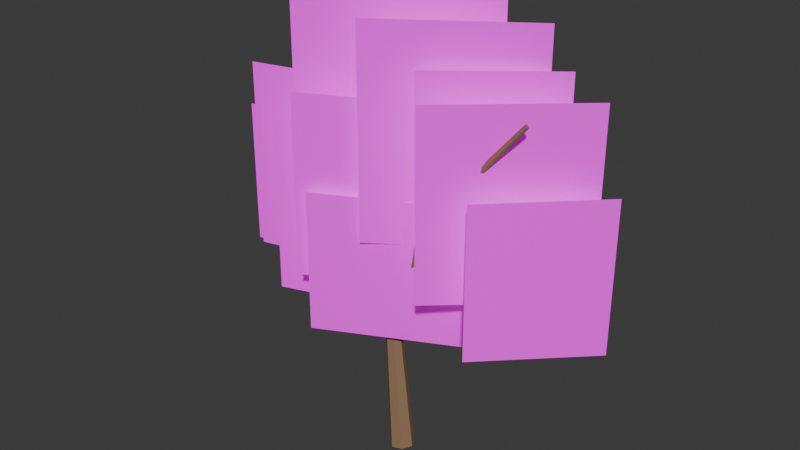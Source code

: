 # Source: TREE_EUCALYPTUS_COASTAL_002_2.0.0_CLOSE.blend  (saved by Blender 5.2.44; exported with 4.5.12 LTS)
import bpy
from mathutils import Matrix  # noqa: F401  (used for matrix-valued properties, if any)

bpy.ops.wm.read_factory_settings(use_empty=True)
scene = bpy.context.scene
scene.name = 'Scene'

# ---- collections
col_collection = bpy.data.collections.new('Collection'); scene.collection.children.link(col_collection)

# ---- images (referenced by path relative to the original .blend; pixels are not part of the script)
import os
ASSET_DIR = os.environ.get("B2B_ASSET_DIR", "")  # directory of the original .blend (textures are referenced by path, not embedded)
HERE = os.path.dirname(os.path.abspath(__file__))  # packed textures are extracted next to this script under _unpacked/

def load_image(name, relpath, width, height, colorspace="sRGB"):
    """Load a texture the original file referenced (path relative to the .blend, or extracted next to this script)."""
    p = next((c for c in (os.path.join(HERE, relpath), os.path.join(ASSET_DIR, relpath)) if relpath and os.path.exists(c)), "")
    if p:
        img = bpy.data.images.load(p, check_existing=True)
        img.name = name
    else:  # same state as the original file: an image datablock whose file is absent (Cycles renders it pink)
        img = bpy.data.images.new(name, width, height)
        img.source = "FILE"
        img.filepath = "//" + (relpath or name)
    img.colorspace_settings.name = colorspace
    return img
img_eucalyptus_foliage_cluster_atlas_v2_clean_png = load_image('EUCALYPTUS_FOLIAGE_CLUSTER_ATLAS_V2_CLEAN.png', 'EUCALYPTUS_FOLIAGE_CLUSTER_ATLAS_V2_CLEAN.png', 1024, 1024, 'sRGB')

# ---- materials (node trees are filled in below, after node groups)
mat_gg_mat_tree_bark_shared = bpy.data.materials.new('GG_MAT_TREE_BARK_SHARED')
mat_gg_mat_foliage_rich_raster_v2 = bpy.data.materials.new('GG_MAT_FOLIAGE_RICH_RASTER_V2')

# ---- material node trees
mat_gg_mat_tree_bark_shared.use_nodes = True; mat_gg_mat_tree_bark_shared.node_tree.nodes.clear()
_N = mat_gg_mat_tree_bark_shared.node_tree.nodes; _L = mat_gg_mat_tree_bark_shared.node_tree.links
n0 = _N.new('ShaderNodeBsdfPrincipled'); n0.name = 'Principled BSDF'; n0.location = (-200, 100)
n0.inputs[0].default_value = (0.28, 0.17, 0.09, 1.0)
n0.inputs[2].default_value = 0.8
n0.inputs[10].default_value = 0.005
n1 = _N.new('ShaderNodeOutputMaterial'); n1.name = 'Material Output'; n1.location = (200, 100)
_L.new(n0.outputs[0], n1.inputs[0])
n1.is_active_output = True
mat_gg_mat_foliage_rich_raster_v2.use_nodes = True; mat_gg_mat_foliage_rich_raster_v2.node_tree.nodes.clear()
_N = mat_gg_mat_foliage_rich_raster_v2.node_tree.nodes; _L = mat_gg_mat_foliage_rich_raster_v2.node_tree.links
n0 = _N.new('ShaderNodeOutputMaterial'); n0.name = 'Material Output'; n0.location = (0, 0)
n1 = _N.new('ShaderNodeBsdfPrincipled'); n1.name = 'Principled BSDF'; n1.location = (0, 0)
n1.inputs[2].default_value = 0.85
n1.inputs[10].default_value = 0.005
n1.inputs[28].default_value = 0.18
n2 = _N.new('ShaderNodeTexImage'); n2.name = 'Image Texture'; n2.location = (0, 0)
n2.image = img_eucalyptus_foliage_cluster_atlas_v2_clean_png
_L.new(n2.outputs[0], n1.inputs[0])
_L.new(n2.outputs[0], n1.inputs[27])
_L.new(n2.outputs[1], n1.inputs[4])
_L.new(n1.outputs[0], n0.inputs[0])
n0.is_active_output = True

# ---- world
world_world = bpy.data.worlds.new('World'); scene.world = world_world
world_world.use_nodes = True; world_world.node_tree.nodes.clear()
_N = world_world.node_tree.nodes; _L = world_world.node_tree.links
n0 = _N.new('ShaderNodeOutputWorld'); n0.name = 'World Output'; n0.location = (200, 100)
n1 = _N.new('ShaderNodeBackground'); n1.name = 'Background'; n1.location = (-200, 100)
n1.inputs[0].default_value = (0.05088, 0.05088, 0.05088, 1.0)
_L.new(n1.outputs[0], n0.inputs[0])
n0.is_active_output = True
world_world.color = (0.05088, 0.05088, 0.05088)
world_world.sun_shadow_jitter_overblur = 0.0

# ---- meshes
me_cone = bpy.data.meshes.new('Cone')
me_cone.from_pydata([(0.0, 0.25, -1.505), (0.0, 0.14, 1.505), (0.1955, 0.1559, -1.505), (0.1095, 0.08729, 1.505), (0.2437, -0.05563, -1.505), (0.1365, -0.03115, 1.505), (0.1085, -0.2252, -1.505), (0.06074, -0.1261, 1.505), (-0.1085, -0.2252, -1.505), (-0.06074, -0.1261, 1.505), (-0.2437, -0.05563, -1.505), (-0.1365, -0.03115, 1.505), (-0.1955, 0.1559, -1.505), (-0.1095, 0.08729, 1.505)], [], [(0, 1, 3, 2), (2, 3, 5, 4), (4, 5, 7, 6), (6, 7, 9, 8), (8, 9, 11, 10), (3, 1, 13, 11, 9, 7, 5), (10, 11, 13, 12), (12, 13, 1, 0), (0, 2, 4, 6, 8, 10, 12)])
_uv = me_cone.uv_layers.new(name='UVMap')
_uv.uv.foreach_set('vector', [1.0, 0.5, 1.0, 1.0, 0.8571, 1.0, 0.8571, 0.5, 0.8571, 0.5, 0.8571, 1.0, 0.7143, 1.0, 0.7143, 0.5, 0.7143, 0.5, 0.7143, 1.0, 0.5714, 1.0, 0.5714, 0.5, 0.5714, 0.5, 0.5714, 1.0, 0.4286, 1.0, 0.4286, 0.5, 0.4286, 0.5, 0.4286, 1.0, 0.2857, 1.0, 0.2857, 0.5, 0.4376, 0.3996, 0.25, 0.49, 0.06236, 0.3996, 0.01602, 0.1966, 0.1459, 0.03377, 0.3541, 0.03377, 0.484, 0.1966, 0.2857, 0.5, 0.2857, 1.0, 0.1429, 1.0, 0.1429, 0.5, 0.1429, 0.5, 0.1429, 1.0, 2.98e-08, 1.0, 2.98e-08, 0.5, 0.75, 0.49, 0.9376, 0.3996, 0.984, 0.1966, 0.8541, 0.03377, 0.6459, 0.03377, 0.516, 0.1966, 0.5624, 0.3996])
me_cone.materials.append(mat_gg_mat_tree_bark_shared)
me_cone.update()
me_cone_001 = bpy.data.meshes.new('Cone.001')
me_cone_001.from_pydata([(0.0, 0.14, -1.668), (0.0, 0.0784, 1.668), (0.1095, 0.08729, -1.668), (0.0613, 0.04888, 1.668), (0.1365, -0.03115, -1.668), (0.07643, -0.01745, 1.668), (0.06074, -0.1261, -1.668), (0.03402, -0.07064, 1.668), (-0.06074, -0.1261, -1.668), (-0.03402, -0.07064, 1.668), (-0.1365, -0.03115, -1.668), (-0.07643, -0.01745, 1.668), (-0.1095, 0.08729, -1.668), (-0.0613, 0.04888, 1.668)], [], [(0, 1, 3, 2), (2, 3, 5, 4), (4, 5, 7, 6), (6, 7, 9, 8), (8, 9, 11, 10), (3, 1, 13, 11, 9, 7, 5), (10, 11, 13, 12), (12, 13, 1, 0), (0, 2, 4, 6, 8, 10, 12)])
_uv = me_cone_001.uv_layers.new(name='UVMap')
_uv.uv.foreach_set('vector', [1.0, 0.5, 1.0, 1.0, 0.8571, 1.0, 0.8571, 0.5, 0.8571, 0.5, 0.8571, 1.0, 0.7143, 1.0, 0.7143, 0.5, 0.7143, 0.5, 0.7143, 1.0, 0.5714, 1.0, 0.5714, 0.5, 0.5714, 0.5, 0.5714, 1.0, 0.4286, 1.0, 0.4286, 0.5, 0.4286, 0.5, 0.4286, 1.0, 0.2857, 1.0, 0.2857, 0.5, 0.4376, 0.3996, 0.25, 0.49, 0.06236, 0.3996, 0.01602, 0.1966, 0.1459, 0.03377, 0.3541, 0.03377, 0.484, 0.1966, 0.2857, 0.5, 0.2857, 1.0, 0.1429, 1.0, 0.1429, 0.5, 0.1429, 0.5, 0.1429, 1.0, 2.98e-08, 1.0, 2.98e-08, 0.5, 0.75, 0.49, 0.9376, 0.3996, 0.984, 0.1966, 0.8541, 0.03377, 0.6459, 0.03377, 0.516, 0.1966, 0.5624, 0.3996])
me_cone_001.materials.append(mat_gg_mat_tree_bark_shared)
me_cone_001.update()
me_cone_002 = bpy.data.meshes.new('Cone.002')
me_cone_002.from_pydata([(0.0, 0.14, -1.72), (0.0, 0.0784, 1.72), (0.1095, 0.08729, -1.72), (0.0613, 0.04888, 1.72), (0.1365, -0.03115, -1.72), (0.07643, -0.01745, 1.72), (0.06074, -0.1261, -1.72), (0.03402, -0.07064, 1.72), (-0.06074, -0.1261, -1.72), (-0.03402, -0.07064, 1.72), (-0.1365, -0.03115, -1.72), (-0.07643, -0.01745, 1.72), (-0.1095, 0.08729, -1.72), (-0.0613, 0.04888, 1.72)], [], [(0, 1, 3, 2), (2, 3, 5, 4), (4, 5, 7, 6), (6, 7, 9, 8), (8, 9, 11, 10), (3, 1, 13, 11, 9, 7, 5), (10, 11, 13, 12), (12, 13, 1, 0), (0, 2, 4, 6, 8, 10, 12)])
_uv = me_cone_002.uv_layers.new(name='UVMap')
_uv.uv.foreach_set('vector', [1.0, 0.5, 1.0, 1.0, 0.8571, 1.0, 0.8571, 0.5, 0.8571, 0.5, 0.8571, 1.0, 0.7143, 1.0, 0.7143, 0.5, 0.7143, 0.5, 0.7143, 1.0, 0.5714, 1.0, 0.5714, 0.5, 0.5714, 0.5, 0.5714, 1.0, 0.4286, 1.0, 0.4286, 0.5, 0.4286, 0.5, 0.4286, 1.0, 0.2857, 1.0, 0.2857, 0.5, 0.4376, 0.3996, 0.25, 0.49, 0.06236, 0.3996, 0.01602, 0.1966, 0.1459, 0.03377, 0.3541, 0.03377, 0.484, 0.1966, 0.2857, 0.5, 0.2857, 1.0, 0.1429, 1.0, 0.1429, 0.5, 0.1429, 0.5, 0.1429, 1.0, 2.98e-08, 1.0, 2.98e-08, 0.5, 0.75, 0.49, 0.9376, 0.3996, 0.984, 0.1966, 0.8541, 0.03377, 0.6459, 0.03377, 0.516, 0.1966, 0.5624, 0.3996])
me_cone_002.materials.append(mat_gg_mat_tree_bark_shared)
me_cone_002.update()
me_cone_003 = bpy.data.meshes.new('Cone.003')
me_cone_003.from_pydata([(0.0, 0.08, -1.068), (0.0, 0.0448, 1.068), (0.06255, 0.04988, -1.068), (0.03503, 0.02793, 1.068), (0.07799, -0.0178, -1.068), (0.04368, -0.009969, 1.068), (0.03471, -0.07208, -1.068), (0.01944, -0.04036, 1.068), (-0.03471, -0.07208, -1.068), (-0.01944, -0.04036, 1.068), (-0.07799, -0.0178, -1.068), (-0.04368, -0.009969, 1.068), (-0.06255, 0.04988, -1.068), (-0.03503, 0.02793, 1.068)], [], [(0, 1, 3, 2), (2, 3, 5, 4), (4, 5, 7, 6), (6, 7, 9, 8), (8, 9, 11, 10), (3, 1, 13, 11, 9, 7, 5), (10, 11, 13, 12), (12, 13, 1, 0), (0, 2, 4, 6, 8, 10, 12)])
_uv = me_cone_003.uv_layers.new(name='UVMap')
_uv.uv.foreach_set('vector', [1.0, 0.5, 1.0, 1.0, 0.8571, 1.0, 0.8571, 0.5, 0.8571, 0.5, 0.8571, 1.0, 0.7143, 1.0, 0.7143, 0.5, 0.7143, 0.5, 0.7143, 1.0, 0.5714, 1.0, 0.5714, 0.5, 0.5714, 0.5, 0.5714, 1.0, 0.4286, 1.0, 0.4286, 0.5, 0.4286, 0.5, 0.4286, 1.0, 0.2857, 1.0, 0.2857, 0.5, 0.4376, 0.3996, 0.25, 0.49, 0.06236, 0.3996, 0.01602, 0.1966, 0.1459, 0.03377, 0.3541, 0.03377, 0.484, 0.1966, 0.2857, 0.5, 0.2857, 1.0, 0.1429, 1.0, 0.1429, 0.5, 0.1429, 0.5, 0.1429, 1.0, 2.98e-08, 1.0, 2.98e-08, 0.5, 0.75, 0.49, 0.9376, 0.3996, 0.984, 0.1966, 0.8541, 0.03377, 0.6459, 0.03377, 0.516, 0.1966, 0.5624, 0.3996])
me_cone_003.materials.append(mat_gg_mat_tree_bark_shared)
me_cone_003.update()
me_cone_004 = bpy.data.meshes.new('Cone.004')
me_cone_004.from_pydata([(0.0, 0.09, -1.164), (0.0, 0.0504, 1.164), (0.07036, 0.05611, -1.164), (0.0394, 0.03142, 1.164), (0.08774, -0.02003, -1.164), (0.04914, -0.01122, 1.164), (0.03905, -0.08109, -1.164), (0.02187, -0.04541, 1.164), (-0.03905, -0.08109, -1.164), (-0.02187, -0.04541, 1.164), (-0.08774, -0.02003, -1.164), (-0.04914, -0.01122, 1.164), (-0.07036, 0.05611, -1.164), (-0.0394, 0.03142, 1.164)], [], [(0, 1, 3, 2), (2, 3, 5, 4), (4, 5, 7, 6), (6, 7, 9, 8), (8, 9, 11, 10), (3, 1, 13, 11, 9, 7, 5), (10, 11, 13, 12), (12, 13, 1, 0), (0, 2, 4, 6, 8, 10, 12)])
_uv = me_cone_004.uv_layers.new(name='UVMap')
_uv.uv.foreach_set('vector', [1.0, 0.5, 1.0, 1.0, 0.8571, 1.0, 0.8571, 0.5, 0.8571, 0.5, 0.8571, 1.0, 0.7143, 1.0, 0.7143, 0.5, 0.7143, 0.5, 0.7143, 1.0, 0.5714, 1.0, 0.5714, 0.5, 0.5714, 0.5, 0.5714, 1.0, 0.4286, 1.0, 0.4286, 0.5, 0.4286, 0.5, 0.4286, 1.0, 0.2857, 1.0, 0.2857, 0.5, 0.4376, 0.3996, 0.25, 0.49, 0.06236, 0.3996, 0.01602, 0.1966, 0.1459, 0.03377, 0.3541, 0.03377, 0.484, 0.1966, 0.2857, 0.5, 0.2857, 1.0, 0.1429, 1.0, 0.1429, 0.5, 0.1429, 0.5, 0.1429, 1.0, 2.98e-08, 1.0, 2.98e-08, 0.5, 0.75, 0.49, 0.9376, 0.3996, 0.984, 0.1966, 0.8541, 0.03377, 0.6459, 0.03377, 0.516, 0.1966, 0.5624, 0.3996])
me_cone_004.materials.append(mat_gg_mat_tree_bark_shared)
me_cone_004.update()
me_gg_tree_eucalyptus_coastal_002_card_00_mesh = bpy.data.meshes.new('GG_TREE_EUCALYPTUS_COASTAL_002_CARD_00_MESH')
me_gg_tree_eucalyptus_coastal_002_card_00_mesh.from_pydata([(-1.6, 0.0, -1.875), (1.6, 0.0, -1.875), (1.6, 0.0, 1.875), (-1.6, 0.0, 1.875)], [], [(0, 1, 2, 3)])
_uv = me_gg_tree_eucalyptus_coastal_002_card_00_mesh.uv_layers.new(name='UVMap')
_uv.uv.foreach_set('vector', [0.01356, 0.5861, 0.3421, 0.5861, 0.3421, 0.9896, 0.01356, 0.9896])
me_gg_tree_eucalyptus_coastal_002_card_00_mesh.materials.append(mat_gg_mat_foliage_rich_raster_v2)
me_gg_tree_eucalyptus_coastal_002_card_00_mesh.update()
me_gg_tree_eucalyptus_coastal_002_card_01_mesh = bpy.data.meshes.new('GG_TREE_EUCALYPTUS_COASTAL_002_CARD_01_MESH')
me_gg_tree_eucalyptus_coastal_002_card_01_mesh.from_pydata([(-1.6, 0.0, -2.0), (1.6, 0.0, -2.0), (1.6, 0.0, 2.0), (-1.6, 0.0, 2.0)], [], [(0, 1, 2, 3)])
_uv = me_gg_tree_eucalyptus_coastal_002_card_01_mesh.uv_layers.new(name='UVMap')
_uv.uv.foreach_set('vector', [0.3812, 0.5502, 0.6651, 0.5502, 0.6651, 0.9856, 0.3812, 0.9856])
me_gg_tree_eucalyptus_coastal_002_card_01_mesh.materials.append(mat_gg_mat_foliage_rich_raster_v2)
me_gg_tree_eucalyptus_coastal_002_card_01_mesh.update()
me_gg_tree_eucalyptus_coastal_002_card_02_mesh = bpy.data.meshes.new('GG_TREE_EUCALYPTUS_COASTAL_002_CARD_02_MESH')
me_gg_tree_eucalyptus_coastal_002_card_02_mesh.from_pydata([(-1.575, 0.0, -2.025), (1.575, 0.0, -2.025), (1.575, 0.0, 2.025), (-1.575, 0.0, 2.025)], [], [(0, 1, 2, 3)])
_uv = me_gg_tree_eucalyptus_coastal_002_card_02_mesh.uv_layers.new(name='UVMap')
_uv.uv.foreach_set('vector', [0.01356, 0.5861, 0.3421, 0.5861, 0.3421, 0.9896, 0.01356, 0.9896])
me_gg_tree_eucalyptus_coastal_002_card_02_mesh.materials.append(mat_gg_mat_foliage_rich_raster_v2)
me_gg_tree_eucalyptus_coastal_002_card_02_mesh.update()
me_gg_tree_eucalyptus_coastal_002_card_03_mesh = bpy.data.meshes.new('GG_TREE_EUCALYPTUS_COASTAL_002_CARD_03_MESH')
me_gg_tree_eucalyptus_coastal_002_card_03_mesh.from_pydata([(-1.525, 0.0, -1.825), (1.525, 0.0, -1.825), (1.525, 0.0, 1.825), (-1.525, 0.0, 1.825)], [], [(0, 1, 2, 3)])
_uv = me_gg_tree_eucalyptus_coastal_002_card_03_mesh.uv_layers.new(name='UVMap')
_uv.uv.foreach_set('vector', [0.555, 0.01435, 0.7153, 0.01435, 0.7153, 0.3628, 0.555, 0.3628])
me_gg_tree_eucalyptus_coastal_002_card_03_mesh.materials.append(mat_gg_mat_foliage_rich_raster_v2)
me_gg_tree_eucalyptus_coastal_002_card_03_mesh.update()
me_gg_tree_eucalyptus_coastal_002_card_04_mesh = bpy.data.meshes.new('GG_TREE_EUCALYPTUS_COASTAL_002_CARD_04_MESH')
me_gg_tree_eucalyptus_coastal_002_card_04_mesh.from_pydata([(-1.25, 0.0, -1.5), (1.25, 0.0, -1.5), (1.25, 0.0, 1.5), (-1.25, 0.0, 1.5)], [], [(0, 1, 2, 3)])
_uv = me_gg_tree_eucalyptus_coastal_002_card_04_mesh.uv_layers.new(name='UVMap')
_uv.uv.foreach_set('vector', [0.5821, 0.3612, 0.7927, 0.3612, 0.7927, 0.5526, 0.5821, 0.5526])
me_gg_tree_eucalyptus_coastal_002_card_04_mesh.materials.append(mat_gg_mat_foliage_rich_raster_v2)
me_gg_tree_eucalyptus_coastal_002_card_04_mesh.update()
me_gg_tree_eucalyptus_coastal_002_card_05_mesh = bpy.data.meshes.new('GG_TREE_EUCALYPTUS_COASTAL_002_CARD_05_MESH')
me_gg_tree_eucalyptus_coastal_002_card_05_mesh.from_pydata([(-1.55, 0.0, -1.75), (1.55, 0.0, -1.75), (1.55, 0.0, 1.75), (-1.55, 0.0, 1.75)], [], [(0, 1, 2, 3)])
_uv = me_gg_tree_eucalyptus_coastal_002_card_05_mesh.uv_layers.new(name='UVMap')
_uv.uv.foreach_set('vector', [0.02073, 0.01994, 0.5399, 0.01994, 0.5399, 0.3676, 0.02073, 0.3676])
me_gg_tree_eucalyptus_coastal_002_card_05_mesh.materials.append(mat_gg_mat_foliage_rich_raster_v2)
me_gg_tree_eucalyptus_coastal_002_card_05_mesh.update()
me_gg_tree_eucalyptus_coastal_002_card_06_mesh = bpy.data.meshes.new('GG_TREE_EUCALYPTUS_COASTAL_002_CARD_06_MESH')
me_gg_tree_eucalyptus_coastal_002_card_06_mesh.from_pydata([(-1.225, 0.0, -1.45), (1.225, 0.0, -1.45), (1.225, 0.0, 1.45), (-1.225, 0.0, 1.45)], [], [(0, 1, 2, 3)])
_uv = me_gg_tree_eucalyptus_coastal_002_card_06_mesh.uv_layers.new(name='UVMap')
_uv.uv.foreach_set('vector', [0.555, 0.01435, 0.7153, 0.01435, 0.7153, 0.3628, 0.555, 0.3628])
me_gg_tree_eucalyptus_coastal_002_card_06_mesh.materials.append(mat_gg_mat_foliage_rich_raster_v2)
me_gg_tree_eucalyptus_coastal_002_card_06_mesh.update()
me_gg_tree_eucalyptus_coastal_002_card_07_mesh = bpy.data.meshes.new('GG_TREE_EUCALYPTUS_COASTAL_002_CARD_07_MESH')
me_gg_tree_eucalyptus_coastal_002_card_07_mesh.from_pydata([(-1.275, 0.0, -1.6), (1.275, 0.0, -1.6), (1.275, 0.0, 1.6), (-1.275, 0.0, 1.6)], [], [(0, 1, 2, 3)])
_uv = me_gg_tree_eucalyptus_coastal_002_card_07_mesh.uv_layers.new(name='UVMap')
_uv.uv.foreach_set('vector', [0.3812, 0.5502, 0.6651, 0.5502, 0.6651, 0.9856, 0.3812, 0.9856])
me_gg_tree_eucalyptus_coastal_002_card_07_mesh.materials.append(mat_gg_mat_foliage_rich_raster_v2)
me_gg_tree_eucalyptus_coastal_002_card_07_mesh.update()
me_gg_tree_eucalyptus_coastal_002_card_08_mesh = bpy.data.meshes.new('GG_TREE_EUCALYPTUS_COASTAL_002_CARD_08_MESH')
me_gg_tree_eucalyptus_coastal_002_card_08_mesh.from_pydata([(-1.725, 0.0, -1.775), (1.725, 0.0, -1.775), (1.725, 0.0, 1.775), (-1.725, 0.0, 1.775)], [], [(0, 1, 2, 3)])
_uv = me_gg_tree_eucalyptus_coastal_002_card_08_mesh.uv_layers.new(name='UVMap')
_uv.uv.foreach_set('vector', [0.7313, 0.02791, 0.9872, 0.02791, 0.9872, 0.382, 0.7313, 0.382])
me_gg_tree_eucalyptus_coastal_002_card_08_mesh.materials.append(mat_gg_mat_foliage_rich_raster_v2)
me_gg_tree_eucalyptus_coastal_002_card_08_mesh.update()
me_gg_tree_eucalyptus_coastal_002_card_09_mesh = bpy.data.meshes.new('GG_TREE_EUCALYPTUS_COASTAL_002_CARD_09_MESH')
me_gg_tree_eucalyptus_coastal_002_card_09_mesh.from_pydata([(-1.275, 0.0, -1.6), (1.275, 0.0, -1.6), (1.275, 0.0, 1.6), (-1.275, 0.0, 1.6)], [], [(0, 1, 2, 3)])
_uv = me_gg_tree_eucalyptus_coastal_002_card_09_mesh.uv_layers.new(name='UVMap')
_uv.uv.foreach_set('vector', [0.01356, 0.5861, 0.3421, 0.5861, 0.3421, 0.9896, 0.01356, 0.9896])
me_gg_tree_eucalyptus_coastal_002_card_09_mesh.materials.append(mat_gg_mat_foliage_rich_raster_v2)
me_gg_tree_eucalyptus_coastal_002_card_09_mesh.update()
me_gg_tree_eucalyptus_coastal_002_card_10_mesh = bpy.data.meshes.new('GG_TREE_EUCALYPTUS_COASTAL_002_CARD_10_MESH')
me_gg_tree_eucalyptus_coastal_002_card_10_mesh.from_pydata([(-1.275, 0.0, -1.6), (1.275, 0.0, -1.6), (1.275, 0.0, 1.6), (-1.275, 0.0, 1.6)], [], [(0, 1, 2, 3)])
_uv = me_gg_tree_eucalyptus_coastal_002_card_10_mesh.uv_layers.new(name='UVMap')
_uv.uv.foreach_set('vector', [0.3812, 0.5502, 0.6651, 0.5502, 0.6651, 0.9856, 0.3812, 0.9856])
me_gg_tree_eucalyptus_coastal_002_card_10_mesh.materials.append(mat_gg_mat_foliage_rich_raster_v2)
me_gg_tree_eucalyptus_coastal_002_card_10_mesh.update()
me_gg_tree_eucalyptus_coastal_002_card_11_mesh = bpy.data.meshes.new('GG_TREE_EUCALYPTUS_COASTAL_002_CARD_11_MESH')
me_gg_tree_eucalyptus_coastal_002_card_11_mesh.from_pydata([(-1.55, 0.0, -1.4), (1.55, 0.0, -1.4), (1.55, 0.0, 1.4), (-1.55, 0.0, 1.4)], [], [(0, 1, 2, 3)])
_uv = me_gg_tree_eucalyptus_coastal_002_card_11_mesh.uv_layers.new(name='UVMap')
_uv.uv.foreach_set('vector', [0.02073, 0.01994, 0.5399, 0.01994, 0.5399, 0.3676, 0.02073, 0.3676])
me_gg_tree_eucalyptus_coastal_002_card_11_mesh.materials.append(mat_gg_mat_foliage_rich_raster_v2)
me_gg_tree_eucalyptus_coastal_002_card_11_mesh.update()

# ---- objects
ob_gg_tree_eucalyptus_coastal_002_locked_structure_00 = bpy.data.objects.new('GG_TREE_EUCALYPTUS_COASTAL_002_LOCKED_STRUCTURE_00', me_cone)
ob_gg_tree_eucalyptus_coastal_002_locked_structure_01 = bpy.data.objects.new('GG_TREE_EUCALYPTUS_COASTAL_002_LOCKED_STRUCTURE_01', me_cone_001)
ob_gg_tree_eucalyptus_coastal_002_locked_structure_02 = bpy.data.objects.new('GG_TREE_EUCALYPTUS_COASTAL_002_LOCKED_STRUCTURE_02', me_cone_002)
ob_gg_tree_eucalyptus_coastal_002_locked_structure_03 = bpy.data.objects.new('GG_TREE_EUCALYPTUS_COASTAL_002_LOCKED_STRUCTURE_03', me_cone_003)
ob_gg_tree_eucalyptus_coastal_002_locked_structure_04 = bpy.data.objects.new('GG_TREE_EUCALYPTUS_COASTAL_002_LOCKED_STRUCTURE_04', me_cone_004)
ob_gg_tree_eucalyptus_coastal_002_card_00 = bpy.data.objects.new('GG_TREE_EUCALYPTUS_COASTAL_002_CARD_00', me_gg_tree_eucalyptus_coastal_002_card_00_mesh)
ob_gg_tree_eucalyptus_coastal_002_card_01 = bpy.data.objects.new('GG_TREE_EUCALYPTUS_COASTAL_002_CARD_01', me_gg_tree_eucalyptus_coastal_002_card_01_mesh)
ob_gg_tree_eucalyptus_coastal_002_card_02 = bpy.data.objects.new('GG_TREE_EUCALYPTUS_COASTAL_002_CARD_02', me_gg_tree_eucalyptus_coastal_002_card_02_mesh)
ob_gg_tree_eucalyptus_coastal_002_card_03 = bpy.data.objects.new('GG_TREE_EUCALYPTUS_COASTAL_002_CARD_03', me_gg_tree_eucalyptus_coastal_002_card_03_mesh)
ob_gg_tree_eucalyptus_coastal_002_card_04 = bpy.data.objects.new('GG_TREE_EUCALYPTUS_COASTAL_002_CARD_04', me_gg_tree_eucalyptus_coastal_002_card_04_mesh)
ob_gg_tree_eucalyptus_coastal_002_card_05 = bpy.data.objects.new('GG_TREE_EUCALYPTUS_COASTAL_002_CARD_05', me_gg_tree_eucalyptus_coastal_002_card_05_mesh)
ob_gg_tree_eucalyptus_coastal_002_card_06 = bpy.data.objects.new('GG_TREE_EUCALYPTUS_COASTAL_002_CARD_06', me_gg_tree_eucalyptus_coastal_002_card_06_mesh)
ob_gg_tree_eucalyptus_coastal_002_card_07 = bpy.data.objects.new('GG_TREE_EUCALYPTUS_COASTAL_002_CARD_07', me_gg_tree_eucalyptus_coastal_002_card_07_mesh)
ob_gg_tree_eucalyptus_coastal_002_card_08 = bpy.data.objects.new('GG_TREE_EUCALYPTUS_COASTAL_002_CARD_08', me_gg_tree_eucalyptus_coastal_002_card_08_mesh)
ob_gg_tree_eucalyptus_coastal_002_card_09 = bpy.data.objects.new('GG_TREE_EUCALYPTUS_COASTAL_002_CARD_09', me_gg_tree_eucalyptus_coastal_002_card_09_mesh)
ob_gg_tree_eucalyptus_coastal_002_card_10 = bpy.data.objects.new('GG_TREE_EUCALYPTUS_COASTAL_002_CARD_10', me_gg_tree_eucalyptus_coastal_002_card_10_mesh)
ob_gg_tree_eucalyptus_coastal_002_card_11 = bpy.data.objects.new('GG_TREE_EUCALYPTUS_COASTAL_002_CARD_11', me_gg_tree_eucalyptus_coastal_002_card_11_mesh)

# ---- transforms, parenting, visibility, modifiers, constraints
ob_gg_tree_eucalyptus_coastal_002_locked_structure_00.location = (-0.5556, 0.0, 6.667)
ob_gg_tree_eucalyptus_coastal_002_locked_structure_00.rotation_euler = (0.08314, 4.114e-07, -1.571)
ob_gg_tree_eucalyptus_coastal_002_locked_structure_00.scale = (4.444, 4.444, 4.444)
ob_gg_tree_eucalyptus_coastal_002_locked_structure_01.location = (-4.822, 0.2667, 18.33)
ob_gg_tree_eucalyptus_coastal_002_locked_structure_01.rotation_euler = (0.5466, -1.068e-07, -1.64)
ob_gg_tree_eucalyptus_coastal_002_locked_structure_01.scale = (4.444, 4.444, 4.444)
ob_gg_tree_eucalyptus_coastal_002_locked_structure_02.location = (2.178, -0.1778, 20.11)
ob_gg_tree_eucalyptus_coastal_002_locked_structure_02.rotation_euler = (0.4135, -1.711e-07, 1.513)
ob_gg_tree_eucalyptus_coastal_002_locked_structure_02.scale = (4.444, 4.444, 4.444)
ob_gg_tree_eucalyptus_coastal_002_locked_structure_03.location = (7.889, -0.06667, 28.56)
ob_gg_tree_eucalyptus_coastal_002_locked_structure_03.rotation_euler = (0.688, -3.364e-08, 1.667)
ob_gg_tree_eucalyptus_coastal_002_locked_structure_03.scale = (4.444, 4.444, 4.444)
ob_gg_tree_eucalyptus_coastal_002_locked_structure_04.location = (-7.0, 0.3333, 20.22)
ob_gg_tree_eucalyptus_coastal_002_locked_structure_04.rotation_euler = (1.078, -6.516e-08, -1.595)
ob_gg_tree_eucalyptus_coastal_002_locked_structure_04.scale = (4.444, 4.444, 4.444)
ob_gg_tree_eucalyptus_coastal_002_card_00.location = (-8.444, 0.9778, 23.11)
ob_gg_tree_eucalyptus_coastal_002_card_00.rotation_euler = (0.0, 0.0, 0.2368)
ob_gg_tree_eucalyptus_coastal_002_card_00.scale = (4.444, 4.444, 4.444)
ob_gg_tree_eucalyptus_coastal_002_card_01.location = (-3.333, 1.156, 30.22)
ob_gg_tree_eucalyptus_coastal_002_card_01.rotation_euler = (0.0, 0.0, 0.3764)
ob_gg_tree_eucalyptus_coastal_002_card_01.scale = (4.444, 4.444, 4.444)
ob_gg_tree_eucalyptus_coastal_002_card_02.location = (3.778, 1.111, 29.11)
ob_gg_tree_eucalyptus_coastal_002_card_02.rotation_euler = (0.0, 0.0, 0.6033)
ob_gg_tree_eucalyptus_coastal_002_card_02.scale = (4.444, 4.444, 4.444)
ob_gg_tree_eucalyptus_coastal_002_card_03.location = (9.111, 1.022, 25.11)
ob_gg_tree_eucalyptus_coastal_002_card_03.rotation_euler = (0.0, 0.0, 0.7254)
ob_gg_tree_eucalyptus_coastal_002_card_03.scale = (4.444, 4.444, 4.444)
ob_gg_tree_eucalyptus_coastal_002_card_04.location = (12.0, 1.333, 19.78)
ob_gg_tree_eucalyptus_coastal_002_card_04.rotation_euler = (0.0, 0.0, 0.7778)
ob_gg_tree_eucalyptus_coastal_002_card_04.scale = (4.444, 4.444, 4.444)
ob_gg_tree_eucalyptus_coastal_002_card_05.location = (-4.667, -0.5333, 20.44)
ob_gg_tree_eucalyptus_coastal_002_card_05.rotation_euler = (0.0, 0.0, 0.324)
ob_gg_tree_eucalyptus_coastal_002_card_05.scale = (4.444, 4.444, 4.444)
ob_gg_tree_eucalyptus_coastal_002_card_06.location = (-12.0, 1.556, 20.44)
ob_gg_tree_eucalyptus_coastal_002_card_06.rotation_euler = (0.0, 0.0, 0.1495)
ob_gg_tree_eucalyptus_coastal_002_card_06.scale = (4.444, 4.444, 4.444)
ob_gg_tree_eucalyptus_coastal_002_card_07.location = (0.6667, 2.222, 34.44)
ob_gg_tree_eucalyptus_coastal_002_card_07.rotation_euler = (0.0, 0.0, 0.516)
ob_gg_tree_eucalyptus_coastal_002_card_07.scale = (4.444, 4.444, 4.444)
ob_gg_tree_eucalyptus_coastal_002_card_08.location = (-0.6667, -0.8, 23.78)
ob_gg_tree_eucalyptus_coastal_002_card_08.rotation_euler = (0.0, 0.0, 0.4636)
ob_gg_tree_eucalyptus_coastal_002_card_08.scale = (4.444, 4.444, 4.444)
ob_gg_tree_eucalyptus_coastal_002_card_09.location = (-6.0, 1.778, 27.33)
ob_gg_tree_eucalyptus_coastal_002_card_09.rotation_euler = (0.0, 0.0, 0.2717)
ob_gg_tree_eucalyptus_coastal_002_card_09.scale = (4.444, 4.444, 4.444)
ob_gg_tree_eucalyptus_coastal_002_card_10.location = (6.889, 1.867, 27.78)
ob_gg_tree_eucalyptus_coastal_002_card_10.rotation_euler = (0.0, 0.0, 0.6731)
ob_gg_tree_eucalyptus_coastal_002_card_10.scale = (4.444, 4.444, 4.444)
ob_gg_tree_eucalyptus_coastal_002_card_11.location = (0.0, -1.333, 17.56)
ob_gg_tree_eucalyptus_coastal_002_card_11.rotation_euler = (0.0, 0.0, 0.4636)
ob_gg_tree_eucalyptus_coastal_002_card_11.scale = (4.444, 4.444, 4.444)

# ---- collection membership
col_collection.objects.link(ob_gg_tree_eucalyptus_coastal_002_locked_structure_00)
col_collection.objects.link(ob_gg_tree_eucalyptus_coastal_002_locked_structure_01)
col_collection.objects.link(ob_gg_tree_eucalyptus_coastal_002_locked_structure_02)
col_collection.objects.link(ob_gg_tree_eucalyptus_coastal_002_locked_structure_03)
col_collection.objects.link(ob_gg_tree_eucalyptus_coastal_002_locked_structure_04)
col_collection.objects.link(ob_gg_tree_eucalyptus_coastal_002_card_00)
col_collection.objects.link(ob_gg_tree_eucalyptus_coastal_002_card_01)
col_collection.objects.link(ob_gg_tree_eucalyptus_coastal_002_card_02)
col_collection.objects.link(ob_gg_tree_eucalyptus_coastal_002_card_03)
col_collection.objects.link(ob_gg_tree_eucalyptus_coastal_002_card_04)
col_collection.objects.link(ob_gg_tree_eucalyptus_coastal_002_card_05)
col_collection.objects.link(ob_gg_tree_eucalyptus_coastal_002_card_06)
col_collection.objects.link(ob_gg_tree_eucalyptus_coastal_002_card_07)
col_collection.objects.link(ob_gg_tree_eucalyptus_coastal_002_card_08)
col_collection.objects.link(ob_gg_tree_eucalyptus_coastal_002_card_09)
col_collection.objects.link(ob_gg_tree_eucalyptus_coastal_002_card_10)
col_collection.objects.link(ob_gg_tree_eucalyptus_coastal_002_card_11)

# ---- scene / render settings (as saved in the file)
scene.frame_start = 1; scene.frame_end = 250; scene.frame_set(1)
scene.render.engine = 'BLENDER_EEVEE_NEXT'
scene.render.bake_bias = 0.0
scene.render.bake_samples = 0
scene.render.compositor_device = 'GPU'
scene.eevee.use_volume_custom_range = False
scene.eevee.fast_gi_thickness_near = 0.1
scene.eevee.fast_gi_thickness_far = 0.0
scene.eevee.ray_tracing_options.screen_trace_thickness = 0.1
bpy.context.view_layer.update()

# ---- added for rendering (the .blend has no active camera and no usable light): camera, sun
cam_auto = bpy.data.cameras.new('AutoCamera')
cam_auto.lens = 50.0
cam_auto.sensor_width = 36.0
cam_auto.clip_end = 1000.0
ob_auto_camera = bpy.data.objects.new('AutoCamera', cam_auto)
scene.collection.objects.link(ob_auto_camera)
ob_auto_camera.location = (49.4897, -59.6905, 60.8982)
ob_auto_camera.rotation_euler = (1.09748, -7.21219e-08, 0.694738)
scene.camera = ob_auto_camera
light_auto_sun = bpy.data.lights.new('AutoSun', 'SUN')
light_auto_sun.energy = 3.0
light_auto_sun.angle = 0.0523599
ob_auto_sun = bpy.data.objects.new('AutoSun', light_auto_sun)
scene.collection.objects.link(ob_auto_sun)
ob_auto_sun.rotation_euler = (0.872665, 0.174533, 0.523599)
bpy.context.view_layer.update()
